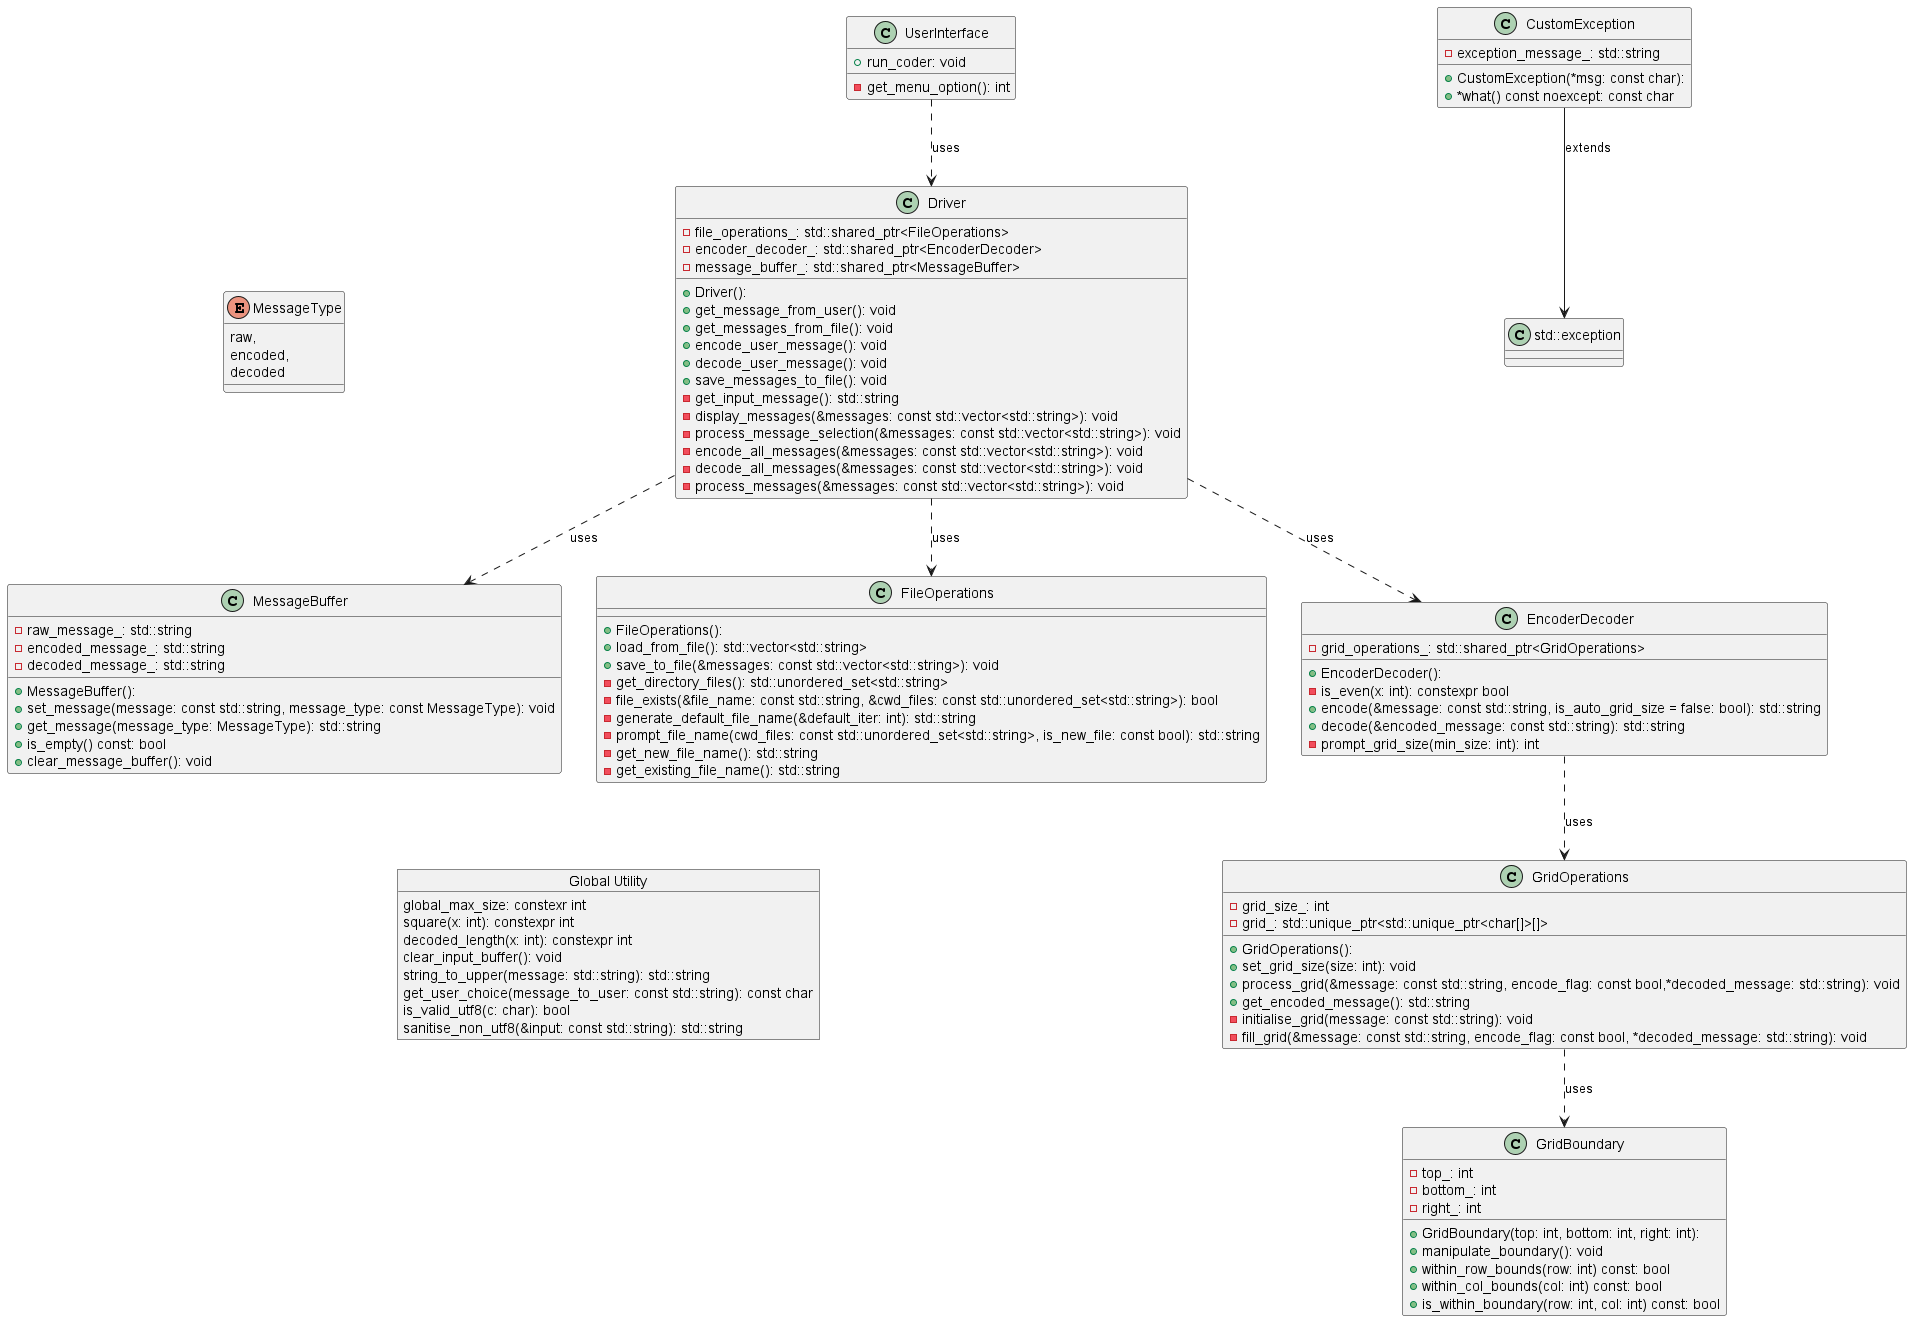

The diagram above was rendered by PlantUML. Its source (embedded in the PNG):
@startuml week11_class_diagram
'skinparam ClassAttributeIconSize 0

' Class definitions

class std::exception {}

class CustomException {
  - exception_message_: std::string
  + CustomException(*msg: const char):
  + *what() const noexcept: const char
}

class GridBoundary {
  - top_: int
  - bottom_: int
  - right_: int
  + GridBoundary(top: int, bottom: int, right: int):
  + manipulate_boundary(): void
  + within_row_bounds(row: int) const: bool
  + within_col_bounds(col: int) const: bool
  + is_within_boundary(row: int, col: int) const: bool
}

class GridOperations {
  - grid_size_: int
  - grid_: std::unique_ptr<std::unique_ptr<char[]>[]>
  + GridOperations():
  + set_grid_size(size: int): void
  + process_grid(&message: const std::string, encode_flag: const bool,*decoded_message: std::string): void
  + get_encoded_message(): std::string
  - initialise_grid(message: const std::string): void
  - fill_grid(&message: const std::string, encode_flag: const bool, *decoded_message: std::string): void
}

class EncoderDecoder {
  - grid_operations_: std::shared_ptr<GridOperations>
  + EncoderDecoder():
  - is_even(x: int): constexpr bool
  + encode(&message: const std::string, is_auto_grid_size = false: bool): std::string
  + decode(&encoded_message: const std::string): std::string
  - prompt_grid_size(min_size: int): int
}

class FileOperations {
  + FileOperations():
  + load_from_file(): std::vector<std::string>
  + save_to_file(&messages: const std::vector<std::string>): void
  - get_directory_files(): std::unordered_set<std::string>
  - file_exists(&file_name: const std::string, &cwd_files: const std::unordered_set<std::string>): bool
  - generate_default_file_name(&default_iter: int): std::string
  - prompt_file_name(cwd_files: const std::unordered_set<std::string>, is_new_file: const bool): std::string
  - get_new_file_name(): std::string
  - get_existing_file_name(): std::string
}

enum MessageType {
  raw,
  encoded,
  decoded
}

class MessageBuffer {
  - raw_message_: std::string
  - encoded_message_: std::string
  - decoded_message_: std::string
  + MessageBuffer():
  + set_message(message: const std::string, message_type: const MessageType): void
  + get_message(message_type: MessageType): std::string
  + is_empty() const: bool
  + clear_message_buffer(): void
}

class Driver {
  - file_operations_: std::shared_ptr<FileOperations>
  - encoder_decoder_: std::shared_ptr<EncoderDecoder>
  - message_buffer_: std::shared_ptr<MessageBuffer>
  + Driver():
  + get_message_from_user(): void
  + get_messages_from_file(): void
  + encode_user_message(): void
  + decode_user_message(): void
  + save_messages_to_file(): void
  - get_input_message(): std::string
  - display_messages(&messages: const std::vector<std::string>): void
  - process_message_selection(&messages: const std::vector<std::string>): void
  - encode_all_messages(&messages: const std::vector<std::string>): void
  - decode_all_messages(&messages: const std::vector<std::string>): void
  - process_messages(&messages: const std::vector<std::string>): void
}

class UserInterface {
  - get_menu_option(): int
  + run_coder: void
}

object "Global Utility" as Globals {
  global_max_size: constexr int
  square(x: int): constexpr int
  decoded_length(x: int): constexpr int
  clear_input_buffer(): void
  string_to_upper(message: std::string): std::string
  get_user_choice(message_to_user: const std::string): const char
  is_valid_utf8(c: char): bool
  sanitise_non_utf8(&input: const std::string): std::string
}

UserInterface ..> Driver : uses
Driver ..> FileOperations : uses
Driver ..> EncoderDecoder : uses
Driver ..> MessageBuffer : uses
EncoderDecoder ..> GridOperations : uses
GridOperations ..> GridBoundary : uses
CustomException --> std::exception : extends

' Below is purely for re-positioning of graph elements
MessageType .[hidden]. MessageBuffer
std::exception .[hidden]. EncoderDecoder
MessageBuffer .[hidden]. Globals
FileOperations .[hidden]. Globals

@enduml